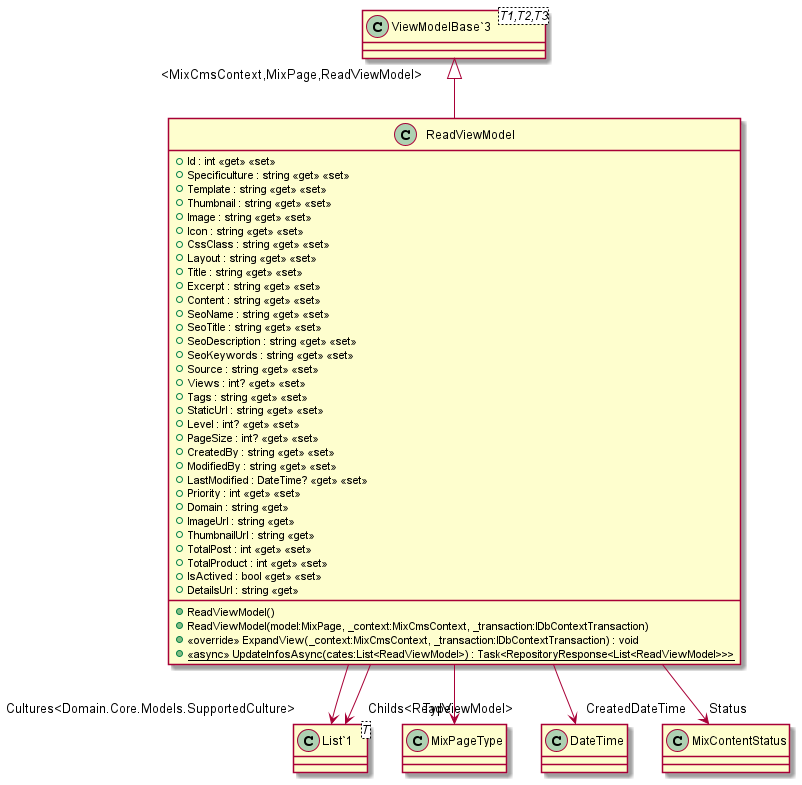

The diagram above was rendered by PlantUML. Its source (embedded in the PNG):
@startuml
class ReadViewModel {
    + Id : int <<get>> <<set>>
    + Specificulture : string <<get>> <<set>>
    + Template : string <<get>> <<set>>
    + Thumbnail : string <<get>> <<set>>
    + Image : string <<get>> <<set>>
    + Icon : string <<get>> <<set>>
    + CssClass : string <<get>> <<set>>
    + Layout : string <<get>> <<set>>
    + Title : string <<get>> <<set>>
    + Excerpt : string <<get>> <<set>>
    + Content : string <<get>> <<set>>
    + SeoName : string <<get>> <<set>>
    + SeoTitle : string <<get>> <<set>>
    + SeoDescription : string <<get>> <<set>>
    + SeoKeywords : string <<get>> <<set>>
    + Source : string <<get>> <<set>>
    + Views : int? <<get>> <<set>>
    + Tags : string <<get>> <<set>>
    + StaticUrl : string <<get>> <<set>>
    + Level : int? <<get>> <<set>>
    + PageSize : int? <<get>> <<set>>
    + CreatedBy : string <<get>> <<set>>
    + ModifiedBy : string <<get>> <<set>>
    + LastModified : DateTime? <<get>> <<set>>
    + Priority : int <<get>> <<set>>
    + Domain : string <<get>>
    + ImageUrl : string <<get>>
    + ThumbnailUrl : string <<get>>
    + TotalPost : int <<get>> <<set>>
    + TotalProduct : int <<get>> <<set>>
    + IsActived : bool <<get>> <<set>>
    + DetailsUrl : string <<get>>
    + ReadViewModel()
    + ReadViewModel(model:MixPage, _context:MixCmsContext, _transaction:IDbContextTransaction)
    + <<override>> ExpandView(_context:MixCmsContext, _transaction:IDbContextTransaction) : void
    + {static} <<async>> UpdateInfosAsync(cates:List<ReadViewModel>) : Task<RepositoryResponse<List<ReadViewModel>>>
}
class "ViewModelBase`3"<T1,T2,T3> {
}
class "List`1"<T> {
}
"ViewModelBase`3" "<MixCmsContext,MixPage,ReadViewModel>" <|-- ReadViewModel
ReadViewModel --> "Cultures<Domain.Core.Models.SupportedCulture>" "List`1"
ReadViewModel --> "Type" MixPageType
ReadViewModel --> "CreatedDateTime" DateTime
ReadViewModel --> "Status" MixContentStatus
ReadViewModel --> "Childs<ReadViewModel>" "List`1"
@enduml